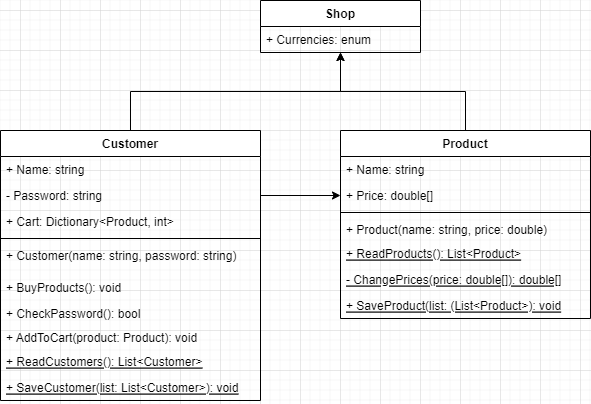

The diagram above was exported from draw.io. Its source (the exported page's mxGraphModel, read from the mxfile embedded in the PNG):
<mxGraphModel dx="867" dy="482" grid="1" gridSize="10" guides="1" tooltips="1" connect="1" arrows="1" fold="1" page="1" pageScale="1" pageWidth="827" pageHeight="1169" math="0" shadow="0">
  <root>
    <mxCell id="WIyWlLk6GJQsqaUBKTNV-0" />
    <mxCell id="WIyWlLk6GJQsqaUBKTNV-1" parent="WIyWlLk6GJQsqaUBKTNV-0" />
    <mxCell id="TsXjjhrxtIEk_d8RN1GK-16" style="edgeStyle=orthogonalEdgeStyle;rounded=0;orthogonalLoop=1;jettySize=auto;html=1;entryX=0;entryY=0.5;entryDx=0;entryDy=0;exitX=1;exitY=0.5;exitDx=0;exitDy=0;" parent="WIyWlLk6GJQsqaUBKTNV-1" source="TsXjjhrxtIEk_d8RN1GK-4" target="TsXjjhrxtIEk_d8RN1GK-11" edge="1">
      <mxGeometry relative="1" as="geometry" />
    </mxCell>
    <mxCell id="IttiuLYK-bEPMy2Q-veu-7" style="edgeStyle=orthogonalEdgeStyle;rounded=0;orthogonalLoop=1;jettySize=auto;html=1;entryX=0.5;entryY=1;entryDx=0;entryDy=0;" parent="WIyWlLk6GJQsqaUBKTNV-1" source="TsXjjhrxtIEk_d8RN1GK-0" target="IttiuLYK-bEPMy2Q-veu-1" edge="1">
      <mxGeometry relative="1" as="geometry" />
    </mxCell>
    <mxCell id="TsXjjhrxtIEk_d8RN1GK-0" value="Customer" style="swimlane;fontStyle=1;align=center;verticalAlign=top;childLayout=stackLayout;horizontal=1;startSize=26;horizontalStack=0;resizeParent=1;resizeParentMax=0;resizeLast=0;collapsible=1;marginBottom=0;" parent="WIyWlLk6GJQsqaUBKTNV-1" vertex="1">
      <mxGeometry x="180" y="160" width="260" height="270" as="geometry" />
    </mxCell>
    <mxCell id="TsXjjhrxtIEk_d8RN1GK-1" value="+ Name: string" style="text;strokeColor=none;fillColor=none;align=left;verticalAlign=top;spacingLeft=4;spacingRight=4;overflow=hidden;rotatable=0;points=[[0,0.5],[1,0.5]];portConstraint=eastwest;" parent="TsXjjhrxtIEk_d8RN1GK-0" vertex="1">
      <mxGeometry y="26" width="260" height="26" as="geometry" />
    </mxCell>
    <mxCell id="TsXjjhrxtIEk_d8RN1GK-4" value="- Password: string" style="text;strokeColor=none;fillColor=none;align=left;verticalAlign=top;spacingLeft=4;spacingRight=4;overflow=hidden;rotatable=0;points=[[0,0.5],[1,0.5]];portConstraint=eastwest;" parent="TsXjjhrxtIEk_d8RN1GK-0" vertex="1">
      <mxGeometry y="52" width="260" height="26" as="geometry" />
    </mxCell>
    <mxCell id="TsXjjhrxtIEk_d8RN1GK-7" value="+ Cart: Dictionary&lt;Product, int&gt;" style="text;strokeColor=none;fillColor=none;align=left;verticalAlign=top;spacingLeft=4;spacingRight=4;overflow=hidden;rotatable=0;points=[[0,0.5],[1,0.5]];portConstraint=eastwest;" parent="TsXjjhrxtIEk_d8RN1GK-0" vertex="1">
      <mxGeometry y="78" width="260" height="26" as="geometry" />
    </mxCell>
    <mxCell id="TsXjjhrxtIEk_d8RN1GK-2" value="" style="line;strokeWidth=1;fillColor=none;align=left;verticalAlign=middle;spacingTop=-1;spacingLeft=3;spacingRight=3;rotatable=0;labelPosition=right;points=[];portConstraint=eastwest;strokeColor=inherit;" parent="TsXjjhrxtIEk_d8RN1GK-0" vertex="1">
      <mxGeometry y="104" width="260" height="8" as="geometry" />
    </mxCell>
    <mxCell id="TsXjjhrxtIEk_d8RN1GK-3" value="+ Customer(name: string, password: string)" style="text;strokeColor=none;fillColor=none;align=left;verticalAlign=top;spacingLeft=4;spacingRight=4;overflow=hidden;rotatable=0;points=[[0,0.5],[1,0.5]];portConstraint=eastwest;" parent="TsXjjhrxtIEk_d8RN1GK-0" vertex="1">
      <mxGeometry y="112" width="260" height="32" as="geometry" />
    </mxCell>
    <mxCell id="TsXjjhrxtIEk_d8RN1GK-17" value="+ BuyProducts(): void" style="text;strokeColor=none;fillColor=none;align=left;verticalAlign=top;spacingLeft=4;spacingRight=4;overflow=hidden;rotatable=0;points=[[0,0.5],[1,0.5]];portConstraint=eastwest;" parent="TsXjjhrxtIEk_d8RN1GK-0" vertex="1">
      <mxGeometry y="144" width="260" height="26" as="geometry" />
    </mxCell>
    <mxCell id="IttiuLYK-bEPMy2Q-veu-13" value="+ CheckPassword(): bool" style="text;strokeColor=none;fillColor=none;align=left;verticalAlign=top;spacingLeft=4;spacingRight=4;overflow=hidden;rotatable=0;points=[[0,0.5],[1,0.5]];portConstraint=eastwest;" parent="TsXjjhrxtIEk_d8RN1GK-0" vertex="1">
      <mxGeometry y="170" width="260" height="24" as="geometry" />
    </mxCell>
    <mxCell id="ybhKvkj2Fq2R23WOr7cA-1" value="+ AddToCart(product: Product): void" style="text;strokeColor=none;fillColor=none;align=left;verticalAlign=top;spacingLeft=4;spacingRight=4;overflow=hidden;rotatable=0;points=[[0,0.5],[1,0.5]];portConstraint=eastwest;" parent="TsXjjhrxtIEk_d8RN1GK-0" vertex="1">
      <mxGeometry y="194" width="260" height="24" as="geometry" />
    </mxCell>
    <mxCell id="IttiuLYK-bEPMy2Q-veu-11" value="+ ReadCustomers(): List&lt;Customer&gt;" style="text;strokeColor=none;fillColor=none;align=left;verticalAlign=top;spacingLeft=4;spacingRight=4;overflow=hidden;rotatable=0;points=[[0,0.5],[1,0.5]];portConstraint=eastwest;fontStyle=4" parent="TsXjjhrxtIEk_d8RN1GK-0" vertex="1">
      <mxGeometry y="218" width="260" height="26" as="geometry" />
    </mxCell>
    <mxCell id="IttiuLYK-bEPMy2Q-veu-9" value="+ SaveCustomer(list: List&lt;Customer&gt;): void" style="text;strokeColor=none;fillColor=none;align=left;verticalAlign=top;spacingLeft=4;spacingRight=4;overflow=hidden;rotatable=0;points=[[0,0.5],[1,0.5]];portConstraint=eastwest;fontStyle=4" parent="TsXjjhrxtIEk_d8RN1GK-0" vertex="1">
      <mxGeometry y="244" width="260" height="26" as="geometry" />
    </mxCell>
    <mxCell id="IttiuLYK-bEPMy2Q-veu-5" style="edgeStyle=orthogonalEdgeStyle;rounded=0;orthogonalLoop=1;jettySize=auto;html=1;entryX=0.5;entryY=1;entryDx=0;entryDy=0;" parent="WIyWlLk6GJQsqaUBKTNV-1" source="TsXjjhrxtIEk_d8RN1GK-9" target="IttiuLYK-bEPMy2Q-veu-1" edge="1">
      <mxGeometry relative="1" as="geometry">
        <mxPoint x="480" y="130" as="targetPoint" />
      </mxGeometry>
    </mxCell>
    <mxCell id="TsXjjhrxtIEk_d8RN1GK-9" value="Product" style="swimlane;fontStyle=1;align=center;verticalAlign=top;childLayout=stackLayout;horizontal=1;startSize=26;horizontalStack=0;resizeParent=1;resizeParentMax=0;resizeLast=0;collapsible=1;marginBottom=0;" parent="WIyWlLk6GJQsqaUBKTNV-1" vertex="1">
      <mxGeometry x="520" y="160" width="250" height="188" as="geometry" />
    </mxCell>
    <mxCell id="TsXjjhrxtIEk_d8RN1GK-10" value="+ Name: string" style="text;strokeColor=none;fillColor=none;align=left;verticalAlign=top;spacingLeft=4;spacingRight=4;overflow=hidden;rotatable=0;points=[[0,0.5],[1,0.5]];portConstraint=eastwest;" parent="TsXjjhrxtIEk_d8RN1GK-9" vertex="1">
      <mxGeometry y="26" width="250" height="26" as="geometry" />
    </mxCell>
    <mxCell id="TsXjjhrxtIEk_d8RN1GK-11" value="+ Price: double[]" style="text;strokeColor=none;fillColor=none;align=left;verticalAlign=top;spacingLeft=4;spacingRight=4;overflow=hidden;rotatable=0;points=[[0,0.5],[1,0.5]];portConstraint=eastwest;" parent="TsXjjhrxtIEk_d8RN1GK-9" vertex="1">
      <mxGeometry y="52" width="250" height="26" as="geometry" />
    </mxCell>
    <mxCell id="TsXjjhrxtIEk_d8RN1GK-14" value="" style="line;strokeWidth=1;fillColor=none;align=left;verticalAlign=middle;spacingTop=-1;spacingLeft=3;spacingRight=3;rotatable=0;labelPosition=right;points=[];portConstraint=eastwest;strokeColor=inherit;" parent="TsXjjhrxtIEk_d8RN1GK-9" vertex="1">
      <mxGeometry y="78" width="250" height="8" as="geometry" />
    </mxCell>
    <mxCell id="TsXjjhrxtIEk_d8RN1GK-15" value="+ Product(name: string, price: double)" style="text;strokeColor=none;fillColor=none;align=left;verticalAlign=top;spacingLeft=4;spacingRight=4;overflow=hidden;rotatable=0;points=[[0,0.5],[1,0.5]];portConstraint=eastwest;" parent="TsXjjhrxtIEk_d8RN1GK-9" vertex="1">
      <mxGeometry y="86" width="250" height="24" as="geometry" />
    </mxCell>
    <mxCell id="IttiuLYK-bEPMy2Q-veu-12" value="+ ReadProducts(): List&lt;Product&gt;" style="text;strokeColor=none;fillColor=none;align=left;verticalAlign=top;spacingLeft=4;spacingRight=4;overflow=hidden;rotatable=0;points=[[0,0.5],[1,0.5]];portConstraint=eastwest;fontStyle=4" parent="TsXjjhrxtIEk_d8RN1GK-9" vertex="1">
      <mxGeometry y="110" width="250" height="26" as="geometry" />
    </mxCell>
    <mxCell id="IttiuLYK-bEPMy2Q-veu-4" value="- ChangePrices(price: double[]): double[]" style="text;strokeColor=none;fillColor=none;align=left;verticalAlign=top;spacingLeft=4;spacingRight=4;overflow=hidden;rotatable=0;points=[[0,0.5],[1,0.5]];portConstraint=eastwest;fontStyle=4" parent="TsXjjhrxtIEk_d8RN1GK-9" vertex="1">
      <mxGeometry y="136" width="250" height="26" as="geometry" />
    </mxCell>
    <mxCell id="IttiuLYK-bEPMy2Q-veu-10" value="+ SaveProduct(list: (List&lt;Product&gt;): void" style="text;strokeColor=none;fillColor=none;align=left;verticalAlign=top;spacingLeft=4;spacingRight=4;overflow=hidden;rotatable=0;points=[[0,0.5],[1,0.5]];portConstraint=eastwest;fontStyle=4" parent="TsXjjhrxtIEk_d8RN1GK-9" vertex="1">
      <mxGeometry y="162" width="250" height="26" as="geometry" />
    </mxCell>
    <mxCell id="IttiuLYK-bEPMy2Q-veu-1" value="Shop" style="swimlane;fontStyle=1;align=center;verticalAlign=top;childLayout=stackLayout;horizontal=1;startSize=26;horizontalStack=0;resizeParent=1;resizeParentMax=0;resizeLast=0;collapsible=1;marginBottom=0;" parent="WIyWlLk6GJQsqaUBKTNV-1" vertex="1">
      <mxGeometry x="440" y="30" width="160" height="52" as="geometry" />
    </mxCell>
    <mxCell id="IttiuLYK-bEPMy2Q-veu-2" value="+ Currencies: enum" style="text;strokeColor=none;fillColor=none;align=left;verticalAlign=top;spacingLeft=4;spacingRight=4;overflow=hidden;rotatable=0;points=[[0,0.5],[1,0.5]];portConstraint=eastwest;" parent="IttiuLYK-bEPMy2Q-veu-1" vertex="1">
      <mxGeometry y="26" width="160" height="26" as="geometry" />
    </mxCell>
  </root>
</mxGraphModel>